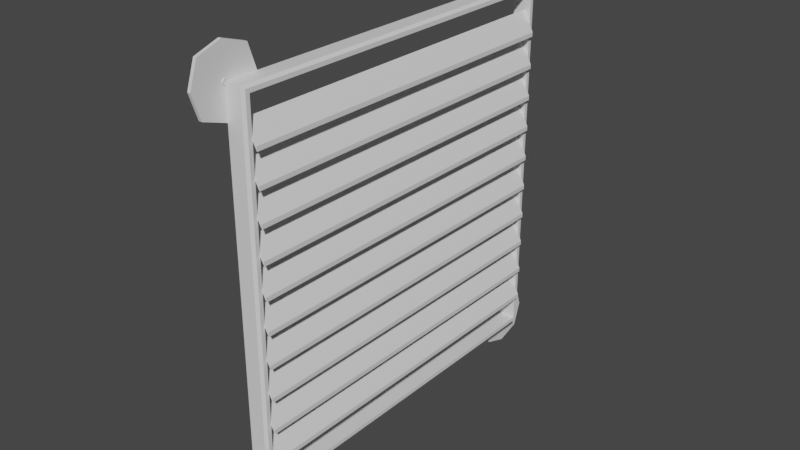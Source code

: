 # Source: Vent.blend  (saved by Blender 3.3.6; exported with 4.5.12 LTS)
import bpy
from mathutils import Matrix  # noqa: F401  (used for matrix-valued properties, if any)

bpy.ops.wm.read_factory_settings(use_empty=True)
scene = bpy.context.scene
scene.name = 'Scene'

# ---- collections
col_collection = bpy.data.collections.new('Collection'); scene.collection.children.link(col_collection)
col_blades = bpy.data.collections.new('Blades'); col_collection.children.link(col_blades)
col_bolts = bpy.data.collections.new('Bolts'); col_collection.children.link(col_bolts)

# ---- materials (node trees are filled in below, after node groups)
mat_material = bpy.data.materials.new('Material')
mat_material.alpha_threshold = 0.0
mat_material.use_transparent_shadow = False
mat_material.roughness = 0.5
mat_material.line_color = (0.0, 0.0, 0.0, 1.0)

# ---- material node trees
mat_material.use_nodes = True; mat_material.node_tree.nodes.clear()
_N = mat_material.node_tree.nodes; _L = mat_material.node_tree.links
n0 = _N.new('ShaderNodeOutputMaterial'); n0.name = 'Material Output'; n0.location = (300, 300)
n1 = _N.new('ShaderNodeBsdfPrincipled'); n1.name = 'Principled BSDF'; n1.location = (10, 300)
n1.distribution = 'GGX'
n1.subsurface_method = 'RANDOM_WALK_SKIN'
n1.inputs[3].default_value = 1.45
n1.inputs[27].default_value = (0.0, 0.0, 0.0, 1.0)
n1.inputs[28].default_value = 1.0
_L.new(n1.outputs[0], n0.inputs[0])
n0.is_active_output = True

# ---- world
world_world = bpy.data.worlds.new('World'); scene.world = world_world
world_world.use_nodes = True; world_world.node_tree.nodes.clear()
_N = world_world.node_tree.nodes; _L = world_world.node_tree.links
n0 = _N.new('ShaderNodeOutputWorld'); n0.name = 'World Output'; n0.location = (300, 300)
n1 = _N.new('ShaderNodeBackground'); n1.name = 'Background'; n1.location = (10, 300)
n1.inputs[0].default_value = (0.05088, 0.05088, 0.05088, 1.0)
_L.new(n1.outputs[0], n0.inputs[0])
n0.is_active_output = True
world_world.color = (0.05088, 0.05088, 0.05088)
world_world.use_sun_shadow = False
world_world.sun_shadow_jitter_overblur = 0.0

# ---- meshes
me_cube = bpy.data.meshes.new('Cube')
me_cube.from_pydata([(-0.1145, 2.325, 2.325), (-0.1145, 2.325, -2.325), (-0.1145, -2.325, 2.325), (-0.1145, -2.325, -2.325), (-0.1145, 2.244, 2.244), (-0.1145, 2.244, -2.244), (-0.1145, -2.244, 2.244), (-0.1145, -2.244, -2.244), (0.1145, 2.244, 2.244), (0.1145, 2.244, -2.244), (0.1145, -2.244, 2.244), (0.1145, -2.244, -2.244), (0.08384, 2.325, 2.325), (0.1145, 2.294, 2.294), (0.1145, 2.294, -2.294), (0.08384, 2.325, -2.325), (0.1145, -2.294, 2.294), (0.08384, -2.325, 2.325), (0.08384, -2.325, -2.325), (0.1145, -2.294, -2.294), (-0.1145, -1.925, 2.325), (-0.1145, -2.325, 1.925), (-0.1145, -2.625, 2.625), (-0.1145, -2.325, 2.725), (-0.1145, -2.725, 2.325), (-0.1145, -2.625, 2.025), (-0.1145, -2.025, 2.625), (-0.1145, 1.925, 2.325), (-0.1145, 2.325, 1.925), (-0.1145, 2.625, 2.625), (-0.1145, 2.325, 2.725), (-0.1145, 2.725, 2.325), (-0.1145, 2.625, 2.025), (-0.1145, 2.025, 2.625), (-0.1145, -1.925, -2.325), (-0.1145, -2.325, -1.925), (-0.1145, -2.625, -2.625), (-0.1145, -2.325, -2.725), (-0.1145, -2.725, -2.325), (-0.1145, -2.625, -2.025), (-0.1145, -2.025, -2.625), (-0.1145, 1.925, -2.325), (-0.1145, 2.325, -1.925), (-0.1145, 2.625, -2.625), (-0.1145, 2.325, -2.725), (-0.1145, 2.725, -2.325), (-0.1145, 2.625, -2.025), (-0.1145, 2.025, -2.625), (-0.1545, -2.625, 2.625), (-0.1545, -2.325, 2.725), (-0.1545, -2.725, 2.325), (-0.1545, -2.625, 2.025), (-0.1545, -2.325, 1.925), (-0.1545, -2.025, 2.625), (-0.1545, -1.925, 2.325), (-0.1545, -2.325, 2.325), (-0.1545, 2.625, 2.625), (-0.1545, 2.325, 2.725), (-0.1545, 2.725, 2.325), (-0.1545, 2.625, 2.025), (-0.1545, 2.325, 1.925), (-0.1545, 2.025, 2.625), (-0.1545, 1.925, 2.325), (-0.1545, 2.325, -2.325), (-0.1545, 2.025, -2.625), (-0.1545, 2.325, -2.725), (-0.1545, -2.625, -2.625), (-0.1545, -2.325, -2.725), (-0.1545, -2.725, -2.325), (-0.1545, 2.625, -2.025), (-0.1545, -2.625, -2.025), (-0.1545, -2.325, -1.925), (-0.1545, -2.025, -2.625), (-0.1545, -1.925, -2.325), (-0.1545, 2.725, -2.325), (-0.1545, 2.625, -2.625), (-0.1545, 2.325, -1.925), (-0.1545, 1.925, -2.325), (-0.1545, 2.325, 2.325), (-0.1545, -2.325, -2.325)], [], [(1, 15, 18, 3, 34, 41), (1, 41, 34, 3, 7, 5), (19, 14, 9, 11), (6, 4, 8, 10), (13, 16, 10, 8), (2, 20, 27, 0, 4, 6), (0, 28, 42, 1, 5, 4), (3, 35, 21, 2, 6, 7), (7, 6, 10, 11), (4, 5, 9, 8), (5, 7, 11, 9), (12, 0, 27, 20, 2, 17), (18, 17, 2, 21, 35, 3), (16, 19, 11, 10), (1, 42, 28, 0, 12, 15), (13, 14, 15, 12), (17, 18, 19, 16), (12, 17, 16, 13), (18, 15, 14, 19), (14, 13, 8, 9), (47, 44, 65, 64), (28, 32, 59, 60), (35, 39, 70, 71), (46, 42, 76, 69), (31, 29, 56, 58), (38, 36, 66, 68), (43, 45, 74, 75), (29, 30, 57, 56), (36, 37, 67, 66), (44, 43, 75, 65), (3, 35, 71, 79), (20, 26, 53, 54), (34, 3, 79, 73), (2, 20, 54, 55), (1, 41, 77, 63), (24, 25, 51, 50), (27, 0, 78, 62), (21, 2, 55, 52), (42, 1, 63, 76), (26, 23, 49, 53), (0, 28, 60, 78), (25, 21, 52, 51), (22, 24, 50, 48), (33, 27, 62, 61), (52, 55, 51), (55, 49, 48), (50, 55, 48), (51, 55, 50), (49, 55, 53), (53, 55, 54), (60, 59, 78), (78, 56, 57), (58, 56, 78), (59, 58, 78), (57, 61, 78), (61, 62, 78), (71, 70, 79), (79, 66, 67), (68, 66, 79), (70, 68, 79), (67, 72, 79), (72, 73, 79), (76, 63, 69), (63, 65, 75), (74, 63, 75), (69, 63, 74), (65, 63, 64), (64, 63, 77), (37, 40, 72, 67), (30, 33, 61, 57), (45, 46, 69, 74), (39, 38, 68, 70), (32, 31, 58, 59), (41, 47, 64, 77), (23, 22, 48, 49), (40, 34, 73, 72), (28, 0, 32), (32, 0, 31), (29, 31, 0), (30, 29, 0), (30, 0, 33), (0, 27, 33), (2, 21, 25), (25, 24, 2), (22, 2, 24), (23, 2, 22), (23, 26, 2), (20, 2, 26), (35, 3, 39), (39, 3, 38), (36, 38, 3), (37, 36, 3), (37, 3, 40), (3, 34, 40), (41, 1, 47), (47, 1, 44), (44, 1, 43), (43, 1, 45), (46, 45, 1), (42, 46, 1)])
_uv = me_cube.uv_layers.new(name='UVMap')
_uv.uv.foreach_set('vector', [0.125, 0.5, 0.3415, 0.5, 0.3415, 0.75, 0.125, 0.75, 0.125, 0.6667, 0.125, 0.5833, 0.125, 0.5, 0.125, 0.5833, 0.125, 0.6667, 0.125, 0.75, 0.125, 0.75, 0.125, 0.5, 0.375, 0.8447, 0.2803, 0.5, 0.125, 0.5, 0.375, 1.0, 0.875, 0.75, 0.875, 0.5, 0.875, 0.5, 0.875, 0.75, 0.7197, 0.5, 0.7197, 0.75, 0.875, 0.75, 0.875, 0.5, 0.875, 0.75, 0.875, 0.6667, 0.875, 0.5833, 0.875, 0.5, 0.875, 0.5, 0.875, 0.75, 0.625, 0.25, 0.5417, 0.25, 0.4583, 0.25, 0.375, 0.25, 0.375, 0.25, 0.625, 0.25, 0.375, 1.0, 0.4583, 1.0, 0.5417, 1.0, 0.625, 1.0, 0.625, 1.0, 0.375, 1.0, 0.375, 1.0, 0.625, 1.0, 0.625, 1.0, 0.375, 1.0, 0.625, 0.25, 0.375, 0.25, 0.375, 0.25, 0.625, 0.25, 0.125, 0.5, 0.125, 0.75, 0.125, 0.75, 0.125, 0.5, 0.6585, 0.5, 0.875, 0.5, 0.875, 0.5833, 0.875, 0.6667, 0.875, 0.75, 0.6585, 0.75, 0.375, 0.7835, 0.625, 0.7835, 0.625, 1.0, 0.5417, 1.0, 0.4583, 1.0, 0.375, 1.0, 0.7197, 0.75, 0.375, 0.8447, 0.375, 1.0, 0.875, 0.75, 0.375, 0.25, 0.4583, 0.25, 0.5417, 0.25, 0.625, 0.25, 0.625, 0.4665, 0.375, 0.4665, 0.625, 0.4053, 0.2803, 0.5, 0.375, 0.4665, 0.625, 0.4665, 0.625, 0.7835, 0.375, 0.7835, 0.375, 0.8447, 0.7197, 0.75, 0.6585, 0.5, 0.6585, 0.75, 0.7197, 0.75, 0.7197, 0.5, 0.3415, 0.75, 0.3415, 0.5, 0.2803, 0.5, 0.375, 0.8447, 0.2803, 0.5, 0.625, 0.4053, 0.625, 0.25, 0.125, 0.5, 0.0, 0.0, 0.0, 0.0, 0.0, 0.0, 0.0, 0.0, 0.0, 0.0, 0.0, 0.0, 0.0, 0.0, 0.0, 0.0, 0.0, 0.0, 0.0, 0.0, 0.0, 0.0, 0.0, 0.0, 0.0, 0.0, 0.0, 0.0, 0.0, 0.0, 0.0, 0.0, 0.0, 0.0, 0.0, 0.0, 0.0, 0.0, 0.0, 0.0, 0.0, 0.0, 0.0, 0.0, 0.0, 0.0, 0.0, 0.0, 0.0, 0.0, 0.0, 0.0, 0.0, 0.0, 0.0, 0.0, 0.0, 0.0, 0.0, 0.0, 0.0, 0.0, 0.0, 0.0, 0.0, 0.0, 0.0, 0.0, 0.0, 0.0, 0.0, 0.0, 0.0, 0.0, 0.0, 0.0, 0.0, 0.0, 0.0, 0.0, 0.375, 1.0, 0.4583, 1.0, 0.4583, 1.0, 0.375, 1.0, 0.0, 0.0, 0.0, 0.0, 0.0, 0.0, 0.0, 0.0, 0.125, 0.6667, 0.125, 0.75, 0.125, 0.75, 0.125, 0.6667, 0.875, 0.75, 0.875, 0.6667, 0.875, 0.6667, 0.875, 0.75, 0.125, 0.5, 0.125, 0.5833, 0.125, 0.5833, 0.125, 0.5, 0.0, 0.0, 0.0, 0.0, 0.0, 0.0, 0.0, 0.0, 0.875, 0.5833, 0.875, 0.5, 0.875, 0.5, 0.875, 0.5833, 0.5417, 1.0, 0.625, 1.0, 0.625, 1.0, 0.5417, 1.0, 0.4583, 0.25, 0.375, 0.25, 0.375, 0.25, 0.4583, 0.25, 0.0, 0.0, 0.0, 0.0, 0.0, 0.0, 0.0, 0.0, 0.625, 0.25, 0.5417, 0.25, 0.5417, 0.25, 0.625, 0.25, 0.0, 0.0, 0.0, 0.0, 0.0, 0.0, 0.0, 0.0, 0.0, 0.0, 0.0, 0.0, 0.0, 0.0, 0.0, 0.0, 0.0, 0.0, 0.0, 0.0, 0.0, 0.0, 0.0, 0.0, 0.0, 0.0, 0.0, 0.0, 0.0, 0.0, 0.0, 0.0, 0.0, 0.0, 0.0, 0.0, 0.0, 0.0, 0.0, 0.0, 0.0, 0.0, 0.0, 0.0, 0.0, 0.0, 0.0, 0.0, 0.0, 0.0, 0.0, 0.0, 0.0, 0.0, 0.0, 0.0, 0.0, 0.0, 0.0, 0.0, 0.0, 0.0, 0.0, 0.0, 0.0, 0.0, 0.0, 0.0, 0.0, 0.0, 0.0, 0.0, 0.0, 0.0, 0.0, 0.0, 0.0, 0.0, 0.0, 0.0, 0.0, 0.0, 0.0, 0.0, 0.0, 0.0, 0.0, 0.0, 0.0, 0.0, 0.0, 0.0, 0.0, 0.0, 0.0, 0.0, 0.0, 0.0, 0.0, 0.0, 0.0, 0.0, 0.0, 0.0, 0.0, 0.0, 0.0, 0.0, 0.0, 0.0, 0.0, 0.0, 0.0, 0.0, 0.0, 0.0, 0.0, 0.0, 0.0, 0.0, 0.0, 0.0, 0.0, 0.0, 0.0, 0.0, 0.0, 0.0, 0.0, 0.0, 0.0, 0.0, 0.0, 0.0, 0.0, 0.0, 0.0, 0.0, 0.0, 0.0, 0.0, 0.0, 0.0, 0.0, 0.0, 0.0, 0.0, 0.0, 0.0, 0.0, 0.0, 0.0, 0.0, 0.0, 0.0, 0.0, 0.0, 0.0, 0.0, 0.0, 0.0, 0.0, 0.0, 0.0, 0.0, 0.0, 0.0, 0.0, 0.0, 0.0, 0.0, 0.0, 0.0, 0.0, 0.0, 0.0, 0.0, 0.0, 0.0, 0.0, 0.0, 0.0, 0.0, 0.0, 0.0, 0.0, 0.0, 0.0, 0.0, 0.0, 0.0, 0.0, 0.0, 0.0, 0.0, 0.0, 0.0, 0.0, 0.0, 0.0, 0.0, 0.0, 0.0, 0.0, 0.0, 0.0, 0.0, 0.0, 0.0, 0.0, 0.0, 0.0, 0.0, 0.0, 0.0, 0.0, 0.0, 0.0, 0.0, 0.0, 0.0, 0.0, 0.0, 0.0, 0.0, 0.0, 0.0, 0.0, 0.0, 0.0, 0.0, 0.0, 0.5417, 0.25, 0.625, 0.25, 0.0, 0.0, 0.0, 0.0, 0.625, 0.25, 0.0, 0.0, 0.0, 0.0, 0.0, 0.0, 0.625, 0.25, 0.0, 0.0, 0.0, 0.0, 0.625, 0.25, 0.0, 0.0, 0.625, 0.25, 0.0, 0.0, 0.0, 0.0, 0.0, 0.0, 0.0, 0.0, 0.625, 1.0, 0.5417, 1.0, 0.0, 0.0, 0.0, 0.0, 0.0, 0.0, 0.625, 1.0, 0.0, 0.0, 0.625, 1.0, 0.0, 0.0, 0.0, 0.0, 0.625, 1.0, 0.0, 0.0, 0.0, 0.0, 0.0, 0.0, 0.625, 1.0, 0.0, 0.0, 0.0, 0.0, 0.0, 0.0, 0.4583, 1.0, 0.375, 1.0, 0.0, 0.0, 0.0, 0.0, 0.375, 1.0, 0.0, 0.0, 0.0, 0.0, 0.0, 0.0, 0.375, 1.0, 0.0, 0.0, 0.0, 0.0, 0.375, 1.0, 0.0, 0.0, 0.375, 1.0, 0.0, 0.0, 0.0, 0.0, 0.0, 0.0, 0.0, 0.0, 0.125, 0.5833, 0.125, 0.5, 0.0, 0.0, 0.0, 0.0, 0.125, 0.5, 0.0, 0.0, 0.0, 0.0, 0.125, 0.5, 0.0, 0.0, 0.0, 0.0, 0.125, 0.5, 0.0, 0.0, 0.0, 0.0, 0.0, 0.0, 0.125, 0.5, 0.0, 0.0, 0.0, 0.0, 0.0, 0.0])
me_cube.materials.append(mat_material)
me_cube.use_mirror_vertex_groups = False
me_cube.update()
me_cube_001 = bpy.data.meshes.new('Cube.001')
me_cube_001.from_pydata([], [], [])
_uv = me_cube_001.uv_layers.new(name='UVMap')
_uv.uv.foreach_set('vector', [])
me_cube_001.materials.append(mat_material)
me_cube_001.use_mirror_vertex_groups = False
me_cube_001.update()
me_cube_002 = bpy.data.meshes.new('Cube.002')
me_cube_002.from_pydata([(0.02775, -2.244, 1.991), (0.1646, -2.244, 1.743), (0.02775, -2.244, 1.936), (0.1646, -2.244, 1.688), (0.02775, 2.244, 1.991), (0.1646, 2.244, 1.743), (0.02775, 2.244, 1.936), (0.1646, 2.244, 1.688)], [], [(3, 1, 0, 2), (7, 6, 4, 5), (3, 2, 6, 7), (2, 0, 4, 6), (1, 3, 7, 5), (0, 1, 5, 4)])
_uv = me_cube_002.uv_layers.new(name='UVMap')
_uv.uv.foreach_set('vector', [0.0, 0.0, 0.0, 0.0, 0.0, 0.0, 0.0, 0.0, 0.0, 0.0, 0.0, 0.0, 0.0, 0.0, 0.0, 0.0, 0.0, 0.0, 0.0, 0.0, 0.0, 0.0, 0.0, 0.0, 0.0, 0.0, 0.0, 0.0, 0.0, 0.0, 0.0, 0.0, 0.0, 0.0, 0.0, 0.0, 0.0, 0.0, 0.0, 0.0, 0.0, 0.0, 0.0, 0.0, 0.0, 0.0, 0.0, 0.0])
me_cube_002.materials.append(mat_material)
me_cube_002.use_mirror_vertex_groups = False
me_cube_002.update()
me_cube_003 = bpy.data.meshes.new('Cube.003')
me_cube_003.from_pydata([(0.02775, -2.244, 1.591), (0.1646, -2.244, 1.343), (0.02775, -2.244, 1.536), (0.1646, -2.244, 1.288), (0.02775, 2.244, 1.591), (0.1646, 2.244, 1.343), (0.02775, 2.244, 1.536), (0.1646, 2.244, 1.288)], [], [(3, 1, 0, 2), (7, 6, 4, 5), (3, 2, 6, 7), (2, 0, 4, 6), (1, 3, 7, 5), (0, 1, 5, 4)])
_uv = me_cube_003.uv_layers.new(name='UVMap')
_uv.uv.foreach_set('vector', [0.0, 0.0, 0.0, 0.0, 0.0, 0.0, 0.0, 0.0, 0.0, 0.0, 0.0, 0.0, 0.0, 0.0, 0.0, 0.0, 0.0, 0.0, 0.0, 0.0, 0.0, 0.0, 0.0, 0.0, 0.0, 0.0, 0.0, 0.0, 0.0, 0.0, 0.0, 0.0, 0.0, 0.0, 0.0, 0.0, 0.0, 0.0, 0.0, 0.0, 0.0, 0.0, 0.0, 0.0, 0.0, 0.0, 0.0, 0.0])
me_cube_003.materials.append(mat_material)
me_cube_003.use_mirror_vertex_groups = False
me_cube_003.update()
me_cube_004 = bpy.data.meshes.new('Cube.004')
me_cube_004.from_pydata([(0.02775, -2.244, 1.191), (0.1646, -2.244, 0.9435), (0.02775, -2.244, 1.136), (0.1646, -2.244, 0.8879), (0.02775, 2.244, 1.191), (0.1646, 2.244, 0.9435), (0.02775, 2.244, 1.136), (0.1646, 2.244, 0.8879)], [], [(3, 1, 0, 2), (7, 6, 4, 5), (3, 2, 6, 7), (2, 0, 4, 6), (1, 3, 7, 5), (0, 1, 5, 4)])
_uv = me_cube_004.uv_layers.new(name='UVMap')
_uv.uv.foreach_set('vector', [0.0, 0.0, 0.0, 0.0, 0.0, 0.0, 0.0, 0.0, 0.0, 0.0, 0.0, 0.0, 0.0, 0.0, 0.0, 0.0, 0.0, 0.0, 0.0, 0.0, 0.0, 0.0, 0.0, 0.0, 0.0, 0.0, 0.0, 0.0, 0.0, 0.0, 0.0, 0.0, 0.0, 0.0, 0.0, 0.0, 0.0, 0.0, 0.0, 0.0, 0.0, 0.0, 0.0, 0.0, 0.0, 0.0, 0.0, 0.0])
me_cube_004.materials.append(mat_material)
me_cube_004.use_mirror_vertex_groups = False
me_cube_004.update()
me_cube_005 = bpy.data.meshes.new('Cube.005')
me_cube_005.from_pydata([(0.02775, -2.244, 0.7914), (0.1646, -2.244, 0.5435), (0.02775, -2.244, 0.7358), (0.1646, -2.244, 0.4879), (0.02775, 2.244, 0.7914), (0.1646, 2.244, 0.5435), (0.02775, 2.244, 0.7358), (0.1646, 2.244, 0.4879)], [], [(3, 1, 0, 2), (7, 6, 4, 5), (3, 2, 6, 7), (2, 0, 4, 6), (1, 3, 7, 5), (0, 1, 5, 4)])
_uv = me_cube_005.uv_layers.new(name='UVMap')
_uv.uv.foreach_set('vector', [0.0, 0.0, 0.0, 0.0, 0.0, 0.0, 0.0, 0.0, 0.0, 0.0, 0.0, 0.0, 0.0, 0.0, 0.0, 0.0, 0.0, 0.0, 0.0, 0.0, 0.0, 0.0, 0.0, 0.0, 0.0, 0.0, 0.0, 0.0, 0.0, 0.0, 0.0, 0.0, 0.0, 0.0, 0.0, 0.0, 0.0, 0.0, 0.0, 0.0, 0.0, 0.0, 0.0, 0.0, 0.0, 0.0, 0.0, 0.0])
me_cube_005.materials.append(mat_material)
me_cube_005.use_mirror_vertex_groups = False
me_cube_005.update()
me_cube_006 = bpy.data.meshes.new('Cube.006')
me_cube_006.from_pydata([(0.02775, -2.244, 0.3914), (0.1646, -2.244, 0.1435), (0.02775, -2.244, 0.3358), (0.1646, -2.244, 0.08792), (0.02775, 2.244, 0.3914), (0.1646, 2.244, 0.1435), (0.02775, 2.244, 0.3358), (0.1646, 2.244, 0.08792)], [], [(3, 1, 0, 2), (7, 6, 4, 5), (3, 2, 6, 7), (2, 0, 4, 6), (1, 3, 7, 5), (0, 1, 5, 4)])
_uv = me_cube_006.uv_layers.new(name='UVMap')
_uv.uv.foreach_set('vector', [0.0, 0.0, 0.0, 0.0, 0.0, 0.0, 0.0, 0.0, 0.0, 0.0, 0.0, 0.0, 0.0, 0.0, 0.0, 0.0, 0.0, 0.0, 0.0, 0.0, 0.0, 0.0, 0.0, 0.0, 0.0, 0.0, 0.0, 0.0, 0.0, 0.0, 0.0, 0.0, 0.0, 0.0, 0.0, 0.0, 0.0, 0.0, 0.0, 0.0, 0.0, 0.0, 0.0, 0.0, 0.0, 0.0, 0.0, 0.0])
me_cube_006.materials.append(mat_material)
me_cube_006.use_mirror_vertex_groups = False
me_cube_006.update()
me_cube_007 = bpy.data.meshes.new('Cube.007')
me_cube_007.from_pydata([(0.02775, -2.244, -0.008648), (0.1646, -2.244, -0.2565), (0.02775, -2.244, -0.06418), (0.1646, -2.244, -0.3121), (0.02775, 2.244, -0.008648), (0.1646, 2.244, -0.2565), (0.02775, 2.244, -0.06418), (0.1646, 2.244, -0.3121)], [], [(3, 1, 0, 2), (7, 6, 4, 5), (3, 2, 6, 7), (2, 0, 4, 6), (1, 3, 7, 5), (0, 1, 5, 4)])
_uv = me_cube_007.uv_layers.new(name='UVMap')
_uv.uv.foreach_set('vector', [0.0, 0.0, 0.0, 0.0, 0.0, 0.0, 0.0, 0.0, 0.0, 0.0, 0.0, 0.0, 0.0, 0.0, 0.0, 0.0, 0.0, 0.0, 0.0, 0.0, 0.0, 0.0, 0.0, 0.0, 0.0, 0.0, 0.0, 0.0, 0.0, 0.0, 0.0, 0.0, 0.0, 0.0, 0.0, 0.0, 0.0, 0.0, 0.0, 0.0, 0.0, 0.0, 0.0, 0.0, 0.0, 0.0, 0.0, 0.0])
me_cube_007.materials.append(mat_material)
me_cube_007.use_mirror_vertex_groups = False
me_cube_007.update()
me_cube_008 = bpy.data.meshes.new('Cube.008')
me_cube_008.from_pydata([(0.02775, -2.244, -0.4086), (0.1646, -2.244, -0.6565), (0.02775, -2.244, -0.4642), (0.1646, -2.244, -0.7121), (0.02775, 2.244, -0.4086), (0.1646, 2.244, -0.6565), (0.02775, 2.244, -0.4642), (0.1646, 2.244, -0.7121)], [], [(3, 1, 0, 2), (7, 6, 4, 5), (3, 2, 6, 7), (2, 0, 4, 6), (1, 3, 7, 5), (0, 1, 5, 4)])
_uv = me_cube_008.uv_layers.new(name='UVMap')
_uv.uv.foreach_set('vector', [0.0, 0.0, 0.0, 0.0, 0.0, 0.0, 0.0, 0.0, 0.0, 0.0, 0.0, 0.0, 0.0, 0.0, 0.0, 0.0, 0.0, 0.0, 0.0, 0.0, 0.0, 0.0, 0.0, 0.0, 0.0, 0.0, 0.0, 0.0, 0.0, 0.0, 0.0, 0.0, 0.0, 0.0, 0.0, 0.0, 0.0, 0.0, 0.0, 0.0, 0.0, 0.0, 0.0, 0.0, 0.0, 0.0, 0.0, 0.0])
me_cube_008.materials.append(mat_material)
me_cube_008.use_mirror_vertex_groups = False
me_cube_008.update()
me_cube_009 = bpy.data.meshes.new('Cube.009')
me_cube_009.from_pydata([(0.02775, -2.244, -0.8086), (0.1646, -2.244, -1.057), (0.02775, -2.244, -0.8642), (0.1646, -2.244, -1.112), (0.02775, 2.244, -0.8086), (0.1646, 2.244, -1.057), (0.02775, 2.244, -0.8642), (0.1646, 2.244, -1.112)], [], [(3, 1, 0, 2), (7, 6, 4, 5), (3, 2, 6, 7), (2, 0, 4, 6), (1, 3, 7, 5), (0, 1, 5, 4)])
_uv = me_cube_009.uv_layers.new(name='UVMap')
_uv.uv.foreach_set('vector', [0.0, 0.0, 0.0, 0.0, 0.0, 0.0, 0.0, 0.0, 0.0, 0.0, 0.0, 0.0, 0.0, 0.0, 0.0, 0.0, 0.0, 0.0, 0.0, 0.0, 0.0, 0.0, 0.0, 0.0, 0.0, 0.0, 0.0, 0.0, 0.0, 0.0, 0.0, 0.0, 0.0, 0.0, 0.0, 0.0, 0.0, 0.0, 0.0, 0.0, 0.0, 0.0, 0.0, 0.0, 0.0, 0.0, 0.0, 0.0])
me_cube_009.materials.append(mat_material)
me_cube_009.use_mirror_vertex_groups = False
me_cube_009.update()
me_cube_010 = bpy.data.meshes.new('Cube.010')
me_cube_010.from_pydata([(0.02775, -2.244, -1.209), (0.1646, -2.244, -1.457), (0.02775, -2.244, -1.264), (0.1646, -2.244, -1.512), (0.02775, 2.244, -1.209), (0.1646, 2.244, -1.457), (0.02775, 2.244, -1.264), (0.1646, 2.244, -1.512)], [], [(3, 1, 0, 2), (7, 6, 4, 5), (3, 2, 6, 7), (2, 0, 4, 6), (1, 3, 7, 5), (0, 1, 5, 4)])
_uv = me_cube_010.uv_layers.new(name='UVMap')
_uv.uv.foreach_set('vector', [0.0, 0.0, 0.0, 0.0, 0.0, 0.0, 0.0, 0.0, 0.0, 0.0, 0.0, 0.0, 0.0, 0.0, 0.0, 0.0, 0.0, 0.0, 0.0, 0.0, 0.0, 0.0, 0.0, 0.0, 0.0, 0.0, 0.0, 0.0, 0.0, 0.0, 0.0, 0.0, 0.0, 0.0, 0.0, 0.0, 0.0, 0.0, 0.0, 0.0, 0.0, 0.0, 0.0, 0.0, 0.0, 0.0, 0.0, 0.0])
me_cube_010.materials.append(mat_material)
me_cube_010.use_mirror_vertex_groups = False
me_cube_010.update()
me_cube_011 = bpy.data.meshes.new('Cube.011')
me_cube_011.from_pydata([(0.02775, -2.244, -1.609), (0.1646, -2.244, -1.857), (0.02775, -2.244, -1.664), (0.1646, -2.244, -1.912), (0.02775, 2.244, -1.609), (0.1646, 2.244, -1.857), (0.02775, 2.244, -1.664), (0.1646, 2.244, -1.912)], [], [(3, 1, 0, 2), (7, 6, 4, 5), (3, 2, 6, 7), (2, 0, 4, 6), (1, 3, 7, 5), (0, 1, 5, 4)])
_uv = me_cube_011.uv_layers.new(name='UVMap')
_uv.uv.foreach_set('vector', [0.0, 0.0, 0.0, 0.0, 0.0, 0.0, 0.0, 0.0, 0.0, 0.0, 0.0, 0.0, 0.0, 0.0, 0.0, 0.0, 0.0, 0.0, 0.0, 0.0, 0.0, 0.0, 0.0, 0.0, 0.0, 0.0, 0.0, 0.0, 0.0, 0.0, 0.0, 0.0, 0.0, 0.0, 0.0, 0.0, 0.0, 0.0, 0.0, 0.0, 0.0, 0.0, 0.0, 0.0, 0.0, 0.0, 0.0, 0.0])
me_cube_011.materials.append(mat_material)
me_cube_011.use_mirror_vertex_groups = False
me_cube_011.update()
me_cube_015 = bpy.data.meshes.new('Cube.015')
me_cube_015.from_pydata([], [], [])
_uv = me_cube_015.uv_layers.new(name='UVMap')
_uv.uv.foreach_set('vector', [])
me_cube_015.materials.append(mat_material)
me_cube_015.use_mirror_vertex_groups = False
me_cube_015.update()
me_cube_016 = bpy.data.meshes.new('Cube.016')
me_cube_016.from_pydata([(-0.1135, -2.325, 2.365), (-0.1135, -2.3, 2.35), (-0.1135, -2.35, 2.35), (-0.1035, -2.35, 2.3), (-0.1135, -2.365, 2.325), (-0.1035, -2.3, 2.35), (-0.1135, -2.35, 2.3), (-0.1035, -2.365, 2.325), (-0.1135, -2.325, 2.285), (-0.1035, -2.325, 2.365), (-0.1135, -2.3, 2.3), (-0.1035, -2.35, 2.35), (-0.1135, -2.285, 2.325), (-0.1035, -2.325, 2.325), (-0.1035, -2.325, 2.285), (-0.1035, -2.3, 2.3), (-0.1035, -2.285, 2.325), (-0.1135, -2.325, 2.335), (-0.1135, -2.319, 2.331), (-0.1135, -2.331, 2.331), (-0.1135, -2.335, 2.325), (-0.1135, -2.331, 2.319), (-0.1135, -2.325, 2.315), (-0.1135, -2.319, 2.319), (-0.1135, -2.315, 2.325), (-0.1856, -2.331, 2.331), (-0.1856, -2.325, 2.325), (-0.1856, -2.331, 2.319), (-0.1856, -2.319, 2.319), (-0.1856, -2.325, 2.335), (-0.1856, -2.319, 2.331), (-0.1856, -2.335, 2.325), (-0.1856, -2.325, 2.315), (-0.1856, -2.315, 2.325)], [], [(20, 21, 27, 31), (17, 19, 25, 29), (23, 24, 33, 28), (21, 22, 32, 27), (19, 20, 31, 25), (18, 17, 29, 30), (24, 18, 30, 33), (22, 23, 28, 32), (9, 5, 13), (9, 13, 11), (7, 11, 13), (7, 13, 3), (14, 3, 13), (14, 13, 15), (16, 15, 13), (16, 13, 5), (12, 10, 15, 16), (10, 8, 14, 15), (1, 12, 16, 5), (8, 6, 3, 14), (2, 0, 9, 11), (0, 1, 5, 9), (4, 2, 11, 7), (6, 4, 7, 3), (12, 1, 18, 24), (12, 24, 23, 10), (8, 10, 23, 22), (8, 22, 21, 6), (4, 6, 21, 20), (4, 20, 19, 2), (0, 2, 19, 17), (0, 17, 18, 1), (29, 26, 30), (29, 25, 26), (31, 26, 25), (31, 27, 26), (32, 26, 27), (32, 28, 26), (33, 26, 28), (33, 30, 26)])
_uv = me_cube_016.uv_layers.new(name='UVMap')
_uv.uv.foreach_set('vector', [0.0, 0.0, 0.0, 0.0, 0.0, 0.0, 0.0, 0.0, 0.0, 0.0, 0.0, 0.0, 0.0, 0.0, 0.0, 0.0, 0.0, 0.0, 0.0, 0.0, 0.0, 0.0, 0.0, 0.0, 0.0, 0.0, 0.0, 0.0, 0.0, 0.0, 0.0, 0.0, 0.0, 0.0, 0.0, 0.0, 0.0, 0.0, 0.0, 0.0, 0.0, 0.0, 0.0, 0.0, 0.0, 0.0, 0.0, 0.0, 0.0, 0.0, 0.0, 0.0, 0.0, 0.0, 0.0, 0.0, 0.0, 0.0, 0.0, 0.0, 0.0, 0.0, 0.0, 0.0, 0.0, 0.0, 0.0, 0.0, 0.0, 0.0, 0.0, 0.0, 0.0, 0.0, 0.0, 0.0, 0.0, 0.0, 0.0, 0.0, 0.0, 0.0, 0.0, 0.0, 0.0, 0.0, 0.0, 0.0, 0.0, 0.0, 0.0, 0.0, 0.0, 0.0, 0.0, 0.0, 0.0, 0.0, 0.0, 0.0, 0.0, 0.0, 0.0, 0.0, 0.0, 0.0, 0.0, 0.0, 0.0, 0.0, 0.0, 0.0, 0.0, 0.0, 0.0, 0.0, 0.0, 0.0, 0.0, 0.0, 0.0, 0.0, 0.0, 0.0, 0.0, 0.0, 0.0, 0.0, 0.0, 0.0, 0.0, 0.0, 0.0, 0.0, 0.0, 0.0, 0.0, 0.0, 0.0, 0.0, 0.0, 0.0, 0.0, 0.0, 0.0, 0.0, 0.0, 0.0, 0.0, 0.0, 0.0, 0.0, 0.0, 0.0, 0.0, 0.0, 0.0, 0.0, 0.0, 0.0, 0.0, 0.0, 0.0, 0.0, 0.0, 0.0, 0.0, 0.0, 0.0, 0.0, 0.0, 0.0, 0.0, 0.0, 0.0, 0.0, 0.0, 0.0, 0.0, 0.0, 0.0, 0.0, 0.0, 0.0, 0.0, 0.0, 0.0, 0.0, 0.0, 0.0, 0.0, 0.0, 0.0, 0.0, 0.0, 0.0, 0.0, 0.0, 0.0, 0.0, 0.0, 0.0, 0.0, 0.0, 0.0, 0.0, 0.0, 0.0, 0.0, 0.0, 0.0, 0.0, 0.0, 0.0, 0.0, 0.0, 0.0, 0.0, 0.0, 0.0, 0.0, 0.0, 0.0, 0.0, 0.0, 0.0, 0.0, 0.0, 0.0, 0.0, 0.0, 0.0, 0.0, 0.0, 0.0, 0.0, 0.0, 0.0, 0.0, 0.0, 0.0, 0.0, 0.0, 0.0, 0.0, 0.0, 0.0, 0.0, 0.0, 0.0, 0.0, 0.0, 0.0, 0.0, 0.0, 0.0, 0.0, 0.0, 0.0, 0.0, 0.0, 0.0, 0.0, 0.0, 0.0, 0.0, 0.0, 0.0, 0.0, 0.0, 0.0, 0.0, 0.0, 0.0, 0.0, 0.0, 0.0, 0.0, 0.0, 0.0, 0.0, 0.0, 0.0, 0.0, 0.0, 0.0, 0.0, 0.0])
me_cube_016.materials.append(mat_material)
me_cube_016.use_mirror_vertex_groups = False
me_cube_016.update()
me_cube_017 = bpy.data.meshes.new('Cube.017')
me_cube_017.from_pydata([(-0.1135, 2.325, 2.365), (-0.1135, 2.3, 2.35), (-0.1135, 2.35, 2.35), (-0.1035, 2.35, 2.3), (-0.1135, 2.365, 2.325), (-0.1035, 2.3, 2.35), (-0.1135, 2.35, 2.3), (-0.1035, 2.365, 2.325), (-0.1135, 2.325, 2.285), (-0.1035, 2.325, 2.365), (-0.1135, 2.3, 2.3), (-0.1035, 2.35, 2.35), (-0.1135, 2.285, 2.325), (-0.1035, 2.325, 2.325), (-0.1035, 2.325, 2.285), (-0.1035, 2.3, 2.3), (-0.1035, 2.285, 2.325), (-0.1135, 2.325, 2.335), (-0.1135, 2.319, 2.331), (-0.1135, 2.331, 2.331), (-0.1135, 2.335, 2.325), (-0.1135, 2.331, 2.319), (-0.1135, 2.325, 2.315), (-0.1135, 2.319, 2.319), (-0.1135, 2.315, 2.325), (-0.1856, 2.331, 2.331), (-0.1856, 2.325, 2.325), (-0.1856, 2.331, 2.319), (-0.1856, 2.319, 2.319), (-0.1856, 2.325, 2.335), (-0.1856, 2.319, 2.331), (-0.1856, 2.335, 2.325), (-0.1856, 2.325, 2.315), (-0.1856, 2.315, 2.325)], [], [(20, 31, 27, 21), (17, 29, 25, 19), (23, 28, 33, 24), (21, 27, 32, 22), (19, 25, 31, 20), (18, 30, 29, 17), (24, 33, 30, 18), (22, 32, 28, 23), (9, 13, 5), (9, 11, 13), (7, 13, 11), (7, 3, 13), (14, 13, 3), (14, 15, 13), (16, 13, 15), (16, 5, 13), (12, 16, 15, 10), (10, 15, 14, 8), (1, 5, 16, 12), (8, 14, 3, 6), (2, 11, 9, 0), (0, 9, 5, 1), (4, 7, 11, 2), (6, 3, 7, 4), (12, 24, 18, 1), (12, 10, 23, 24), (8, 22, 23, 10), (8, 6, 21, 22), (4, 20, 21, 6), (4, 2, 19, 20), (0, 17, 19, 2), (0, 1, 18, 17), (29, 30, 26), (29, 26, 25), (31, 25, 26), (31, 26, 27), (32, 27, 26), (32, 26, 28), (33, 28, 26), (33, 26, 30)])
_uv = me_cube_017.uv_layers.new(name='UVMap')
_uv.uv.foreach_set('vector', [0.0, 0.0, 0.0, 0.0, 0.0, 0.0, 0.0, 0.0, 0.0, 0.0, 0.0, 0.0, 0.0, 0.0, 0.0, 0.0, 0.0, 0.0, 0.0, 0.0, 0.0, 0.0, 0.0, 0.0, 0.0, 0.0, 0.0, 0.0, 0.0, 0.0, 0.0, 0.0, 0.0, 0.0, 0.0, 0.0, 0.0, 0.0, 0.0, 0.0, 0.0, 0.0, 0.0, 0.0, 0.0, 0.0, 0.0, 0.0, 0.0, 0.0, 0.0, 0.0, 0.0, 0.0, 0.0, 0.0, 0.0, 0.0, 0.0, 0.0, 0.0, 0.0, 0.0, 0.0, 0.0, 0.0, 0.0, 0.0, 0.0, 0.0, 0.0, 0.0, 0.0, 0.0, 0.0, 0.0, 0.0, 0.0, 0.0, 0.0, 0.0, 0.0, 0.0, 0.0, 0.0, 0.0, 0.0, 0.0, 0.0, 0.0, 0.0, 0.0, 0.0, 0.0, 0.0, 0.0, 0.0, 0.0, 0.0, 0.0, 0.0, 0.0, 0.0, 0.0, 0.0, 0.0, 0.0, 0.0, 0.0, 0.0, 0.0, 0.0, 0.0, 0.0, 0.0, 0.0, 0.0, 0.0, 0.0, 0.0, 0.0, 0.0, 0.0, 0.0, 0.0, 0.0, 0.0, 0.0, 0.0, 0.0, 0.0, 0.0, 0.0, 0.0, 0.0, 0.0, 0.0, 0.0, 0.0, 0.0, 0.0, 0.0, 0.0, 0.0, 0.0, 0.0, 0.0, 0.0, 0.0, 0.0, 0.0, 0.0, 0.0, 0.0, 0.0, 0.0, 0.0, 0.0, 0.0, 0.0, 0.0, 0.0, 0.0, 0.0, 0.0, 0.0, 0.0, 0.0, 0.0, 0.0, 0.0, 0.0, 0.0, 0.0, 0.0, 0.0, 0.0, 0.0, 0.0, 0.0, 0.0, 0.0, 0.0, 0.0, 0.0, 0.0, 0.0, 0.0, 0.0, 0.0, 0.0, 0.0, 0.0, 0.0, 0.0, 0.0, 0.0, 0.0, 0.0, 0.0, 0.0, 0.0, 0.0, 0.0, 0.0, 0.0, 0.0, 0.0, 0.0, 0.0, 0.0, 0.0, 0.0, 0.0, 0.0, 0.0, 0.0, 0.0, 0.0, 0.0, 0.0, 0.0, 0.0, 0.0, 0.0, 0.0, 0.0, 0.0, 0.0, 0.0, 0.0, 0.0, 0.0, 0.0, 0.0, 0.0, 0.0, 0.0, 0.0, 0.0, 0.0, 0.0, 0.0, 0.0, 0.0, 0.0, 0.0, 0.0, 0.0, 0.0, 0.0, 0.0, 0.0, 0.0, 0.0, 0.0, 0.0, 0.0, 0.0, 0.0, 0.0, 0.0, 0.0, 0.0, 0.0, 0.0, 0.0, 0.0, 0.0, 0.0, 0.0, 0.0, 0.0, 0.0, 0.0, 0.0, 0.0, 0.0, 0.0, 0.0, 0.0, 0.0, 0.0, 0.0, 0.0, 0.0, 0.0, 0.0])
me_cube_017.materials.append(mat_material)
me_cube_017.use_mirror_vertex_groups = False
me_cube_017.update()
me_cube_018 = bpy.data.meshes.new('Cube.018')
me_cube_018.from_pydata([(-0.1135, 2.325, -2.365), (-0.1135, 2.3, -2.35), (-0.1135, 2.35, -2.35), (-0.1035, 2.35, -2.3), (-0.1135, 2.365, -2.325), (-0.1035, 2.3, -2.35), (-0.1135, 2.35, -2.3), (-0.1035, 2.365, -2.325), (-0.1135, 2.325, -2.285), (-0.1035, 2.325, -2.365), (-0.1135, 2.3, -2.3), (-0.1035, 2.35, -2.35), (-0.1135, 2.285, -2.325), (-0.1035, 2.325, -2.325), (-0.1035, 2.325, -2.285), (-0.1035, 2.3, -2.3), (-0.1035, 2.285, -2.325), (-0.1135, 2.325, -2.335), (-0.1135, 2.319, -2.331), (-0.1135, 2.331, -2.331), (-0.1135, 2.335, -2.325), (-0.1135, 2.331, -2.319), (-0.1135, 2.325, -2.315), (-0.1135, 2.319, -2.319), (-0.1135, 2.315, -2.325), (-0.1856, 2.331, -2.331), (-0.1856, 2.325, -2.325), (-0.1856, 2.331, -2.319), (-0.1856, 2.319, -2.319), (-0.1856, 2.325, -2.335), (-0.1856, 2.319, -2.331), (-0.1856, 2.335, -2.325), (-0.1856, 2.325, -2.315), (-0.1856, 2.315, -2.325)], [], [(20, 21, 27, 31), (17, 19, 25, 29), (23, 24, 33, 28), (21, 22, 32, 27), (19, 20, 31, 25), (18, 17, 29, 30), (24, 18, 30, 33), (22, 23, 28, 32), (9, 5, 13), (9, 13, 11), (7, 11, 13), (7, 13, 3), (14, 3, 13), (14, 13, 15), (16, 15, 13), (16, 13, 5), (12, 10, 15, 16), (10, 8, 14, 15), (1, 12, 16, 5), (8, 6, 3, 14), (2, 0, 9, 11), (0, 1, 5, 9), (4, 2, 11, 7), (6, 4, 7, 3), (12, 1, 18, 24), (12, 24, 23, 10), (8, 10, 23, 22), (8, 22, 21, 6), (4, 6, 21, 20), (4, 20, 19, 2), (0, 2, 19, 17), (0, 17, 18, 1), (29, 26, 30), (29, 25, 26), (31, 26, 25), (31, 27, 26), (32, 26, 27), (32, 28, 26), (33, 26, 28), (33, 30, 26)])
_uv = me_cube_018.uv_layers.new(name='UVMap')
_uv.uv.foreach_set('vector', [0.0, 0.0, 0.0, 0.0, 0.0, 0.0, 0.0, 0.0, 0.0, 0.0, 0.0, 0.0, 0.0, 0.0, 0.0, 0.0, 0.0, 0.0, 0.0, 0.0, 0.0, 0.0, 0.0, 0.0, 0.0, 0.0, 0.0, 0.0, 0.0, 0.0, 0.0, 0.0, 0.0, 0.0, 0.0, 0.0, 0.0, 0.0, 0.0, 0.0, 0.0, 0.0, 0.0, 0.0, 0.0, 0.0, 0.0, 0.0, 0.0, 0.0, 0.0, 0.0, 0.0, 0.0, 0.0, 0.0, 0.0, 0.0, 0.0, 0.0, 0.0, 0.0, 0.0, 0.0, 0.0, 0.0, 0.0, 0.0, 0.0, 0.0, 0.0, 0.0, 0.0, 0.0, 0.0, 0.0, 0.0, 0.0, 0.0, 0.0, 0.0, 0.0, 0.0, 0.0, 0.0, 0.0, 0.0, 0.0, 0.0, 0.0, 0.0, 0.0, 0.0, 0.0, 0.0, 0.0, 0.0, 0.0, 0.0, 0.0, 0.0, 0.0, 0.0, 0.0, 0.0, 0.0, 0.0, 0.0, 0.0, 0.0, 0.0, 0.0, 0.0, 0.0, 0.0, 0.0, 0.0, 0.0, 0.0, 0.0, 0.0, 0.0, 0.0, 0.0, 0.0, 0.0, 0.0, 0.0, 0.0, 0.0, 0.0, 0.0, 0.0, 0.0, 0.0, 0.0, 0.0, 0.0, 0.0, 0.0, 0.0, 0.0, 0.0, 0.0, 0.0, 0.0, 0.0, 0.0, 0.0, 0.0, 0.0, 0.0, 0.0, 0.0, 0.0, 0.0, 0.0, 0.0, 0.0, 0.0, 0.0, 0.0, 0.0, 0.0, 0.0, 0.0, 0.0, 0.0, 0.0, 0.0, 0.0, 0.0, 0.0, 0.0, 0.0, 0.0, 0.0, 0.0, 0.0, 0.0, 0.0, 0.0, 0.0, 0.0, 0.0, 0.0, 0.0, 0.0, 0.0, 0.0, 0.0, 0.0, 0.0, 0.0, 0.0, 0.0, 0.0, 0.0, 0.0, 0.0, 0.0, 0.0, 0.0, 0.0, 0.0, 0.0, 0.0, 0.0, 0.0, 0.0, 0.0, 0.0, 0.0, 0.0, 0.0, 0.0, 0.0, 0.0, 0.0, 0.0, 0.0, 0.0, 0.0, 0.0, 0.0, 0.0, 0.0, 0.0, 0.0, 0.0, 0.0, 0.0, 0.0, 0.0, 0.0, 0.0, 0.0, 0.0, 0.0, 0.0, 0.0, 0.0, 0.0, 0.0, 0.0, 0.0, 0.0, 0.0, 0.0, 0.0, 0.0, 0.0, 0.0, 0.0, 0.0, 0.0, 0.0, 0.0, 0.0, 0.0, 0.0, 0.0, 0.0, 0.0, 0.0, 0.0, 0.0, 0.0, 0.0, 0.0, 0.0, 0.0, 0.0, 0.0, 0.0, 0.0, 0.0, 0.0, 0.0, 0.0, 0.0, 0.0, 0.0, 0.0, 0.0, 0.0, 0.0, 0.0])
me_cube_018.materials.append(mat_material)
me_cube_018.use_mirror_vertex_groups = False
me_cube_018.update()
me_cube_019 = bpy.data.meshes.new('Cube.019')
me_cube_019.from_pydata([(-0.1135, -2.325, -2.365), (-0.1135, -2.3, -2.35), (-0.1135, -2.35, -2.35), (-0.1035, -2.35, -2.3), (-0.1135, -2.365, -2.325), (-0.1035, -2.3, -2.35), (-0.1135, -2.35, -2.3), (-0.1035, -2.365, -2.325), (-0.1135, -2.325, -2.285), (-0.1035, -2.325, -2.365), (-0.1135, -2.3, -2.3), (-0.1035, -2.35, -2.35), (-0.1135, -2.285, -2.325), (-0.1035, -2.325, -2.325), (-0.1035, -2.325, -2.285), (-0.1035, -2.3, -2.3), (-0.1035, -2.285, -2.325), (-0.1135, -2.325, -2.335), (-0.1135, -2.319, -2.331), (-0.1135, -2.331, -2.331), (-0.1135, -2.335, -2.325), (-0.1135, -2.331, -2.319), (-0.1135, -2.325, -2.315), (-0.1135, -2.319, -2.319), (-0.1135, -2.315, -2.325), (-0.1856, -2.331, -2.331), (-0.1856, -2.325, -2.325), (-0.1856, -2.331, -2.319), (-0.1856, -2.319, -2.319), (-0.1856, -2.325, -2.335), (-0.1856, -2.319, -2.331), (-0.1856, -2.335, -2.325), (-0.1856, -2.325, -2.315), (-0.1856, -2.315, -2.325)], [], [(20, 31, 27, 21), (17, 29, 25, 19), (23, 28, 33, 24), (21, 27, 32, 22), (19, 25, 31, 20), (18, 30, 29, 17), (24, 33, 30, 18), (22, 32, 28, 23), (9, 13, 5), (9, 11, 13), (7, 13, 11), (7, 3, 13), (14, 13, 3), (14, 15, 13), (16, 13, 15), (16, 5, 13), (12, 16, 15, 10), (10, 15, 14, 8), (1, 5, 16, 12), (8, 14, 3, 6), (2, 11, 9, 0), (0, 9, 5, 1), (4, 7, 11, 2), (6, 3, 7, 4), (12, 24, 18, 1), (12, 10, 23, 24), (8, 22, 23, 10), (8, 6, 21, 22), (4, 20, 21, 6), (4, 2, 19, 20), (0, 17, 19, 2), (0, 1, 18, 17), (29, 30, 26), (29, 26, 25), (31, 25, 26), (31, 26, 27), (32, 27, 26), (32, 26, 28), (33, 28, 26), (33, 26, 30)])
_uv = me_cube_019.uv_layers.new(name='UVMap')
_uv.uv.foreach_set('vector', [0.0, 0.0, 0.0, 0.0, 0.0, 0.0, 0.0, 0.0, 0.0, 0.0, 0.0, 0.0, 0.0, 0.0, 0.0, 0.0, 0.0, 0.0, 0.0, 0.0, 0.0, 0.0, 0.0, 0.0, 0.0, 0.0, 0.0, 0.0, 0.0, 0.0, 0.0, 0.0, 0.0, 0.0, 0.0, 0.0, 0.0, 0.0, 0.0, 0.0, 0.0, 0.0, 0.0, 0.0, 0.0, 0.0, 0.0, 0.0, 0.0, 0.0, 0.0, 0.0, 0.0, 0.0, 0.0, 0.0, 0.0, 0.0, 0.0, 0.0, 0.0, 0.0, 0.0, 0.0, 0.0, 0.0, 0.0, 0.0, 0.0, 0.0, 0.0, 0.0, 0.0, 0.0, 0.0, 0.0, 0.0, 0.0, 0.0, 0.0, 0.0, 0.0, 0.0, 0.0, 0.0, 0.0, 0.0, 0.0, 0.0, 0.0, 0.0, 0.0, 0.0, 0.0, 0.0, 0.0, 0.0, 0.0, 0.0, 0.0, 0.0, 0.0, 0.0, 0.0, 0.0, 0.0, 0.0, 0.0, 0.0, 0.0, 0.0, 0.0, 0.0, 0.0, 0.0, 0.0, 0.0, 0.0, 0.0, 0.0, 0.0, 0.0, 0.0, 0.0, 0.0, 0.0, 0.0, 0.0, 0.0, 0.0, 0.0, 0.0, 0.0, 0.0, 0.0, 0.0, 0.0, 0.0, 0.0, 0.0, 0.0, 0.0, 0.0, 0.0, 0.0, 0.0, 0.0, 0.0, 0.0, 0.0, 0.0, 0.0, 0.0, 0.0, 0.0, 0.0, 0.0, 0.0, 0.0, 0.0, 0.0, 0.0, 0.0, 0.0, 0.0, 0.0, 0.0, 0.0, 0.0, 0.0, 0.0, 0.0, 0.0, 0.0, 0.0, 0.0, 0.0, 0.0, 0.0, 0.0, 0.0, 0.0, 0.0, 0.0, 0.0, 0.0, 0.0, 0.0, 0.0, 0.0, 0.0, 0.0, 0.0, 0.0, 0.0, 0.0, 0.0, 0.0, 0.0, 0.0, 0.0, 0.0, 0.0, 0.0, 0.0, 0.0, 0.0, 0.0, 0.0, 0.0, 0.0, 0.0, 0.0, 0.0, 0.0, 0.0, 0.0, 0.0, 0.0, 0.0, 0.0, 0.0, 0.0, 0.0, 0.0, 0.0, 0.0, 0.0, 0.0, 0.0, 0.0, 0.0, 0.0, 0.0, 0.0, 0.0, 0.0, 0.0, 0.0, 0.0, 0.0, 0.0, 0.0, 0.0, 0.0, 0.0, 0.0, 0.0, 0.0, 0.0, 0.0, 0.0, 0.0, 0.0, 0.0, 0.0, 0.0, 0.0, 0.0, 0.0, 0.0, 0.0, 0.0, 0.0, 0.0, 0.0, 0.0, 0.0, 0.0, 0.0, 0.0, 0.0, 0.0, 0.0, 0.0, 0.0, 0.0, 0.0, 0.0, 0.0, 0.0, 0.0, 0.0, 0.0, 0.0, 0.0, 0.0, 0.0])
me_cube_019.materials.append(mat_material)
me_cube_019.use_mirror_vertex_groups = False
me_cube_019.update()

# ---- objects
ob_rim = bpy.data.objects.new('Rim', me_cube)
ob_blade = bpy.data.objects.new('Blade', me_cube_001)
ob_blade_001 = bpy.data.objects.new('Blade.001', me_cube_002)
ob_blade_002 = bpy.data.objects.new('Blade.002', me_cube_003)
ob_blade_003 = bpy.data.objects.new('Blade.003', me_cube_004)
ob_blade_004 = bpy.data.objects.new('Blade.004', me_cube_005)
ob_blade_005 = bpy.data.objects.new('Blade.005', me_cube_006)
ob_blade_006 = bpy.data.objects.new('Blade.006', me_cube_007)
ob_blade_007 = bpy.data.objects.new('Blade.007', me_cube_008)
ob_blade_008 = bpy.data.objects.new('Blade.008', me_cube_009)
ob_blade_009 = bpy.data.objects.new('Blade.009', me_cube_010)
ob_blade_010 = bpy.data.objects.new('Blade.010', me_cube_011)
ob_bolt = bpy.data.objects.new('Bolt', me_cube_015)
ob_bolt_001 = bpy.data.objects.new('Bolt.001', me_cube_016)
ob_bolt_002 = bpy.data.objects.new('Bolt.002', me_cube_017)
ob_bolt_003 = bpy.data.objects.new('Bolt.003', me_cube_018)
ob_bolt_004 = bpy.data.objects.new('Bolt.004', me_cube_019)

# ---- transforms, parenting, visibility, modifiers, constraints
ob_rim.location = (0.0, 0.0, 0.0)
ob_rim.lock_rotations_4d = False
ob_rim.empty_display_type = 'ARROWS'
ob_rim.lineart.crease_threshold = 0.0
ob_blade.location = (0.0, 0.0, 0.0)
ob_blade.lock_rotations_4d = False
ob_blade.empty_display_type = 'ARROWS'
ob_blade.lineart.crease_threshold = 0.0
ob_blade_001.location = (0.0, 0.0, 0.0)
ob_blade_001.lock_rotations_4d = False
ob_blade_001.empty_display_type = 'ARROWS'
ob_blade_001.lineart.crease_threshold = 0.0
ob_blade_002.location = (0.0, 0.0, 0.0)
ob_blade_002.lock_rotations_4d = False
ob_blade_002.empty_display_type = 'ARROWS'
ob_blade_002.lineart.crease_threshold = 0.0
ob_blade_003.location = (0.0, 0.0, 0.0)
ob_blade_003.lock_rotations_4d = False
ob_blade_003.empty_display_type = 'ARROWS'
ob_blade_003.lineart.crease_threshold = 0.0
ob_blade_004.location = (0.0, 0.0, 0.0)
ob_blade_004.lock_rotations_4d = False
ob_blade_004.empty_display_type = 'ARROWS'
ob_blade_004.lineart.crease_threshold = 0.0
ob_blade_005.location = (0.0, 0.0, 0.0)
ob_blade_005.lock_rotations_4d = False
ob_blade_005.empty_display_type = 'ARROWS'
ob_blade_005.lineart.crease_threshold = 0.0
ob_blade_006.location = (0.0, 0.0, 0.0)
ob_blade_006.lock_rotations_4d = False
ob_blade_006.empty_display_type = 'ARROWS'
ob_blade_006.lineart.crease_threshold = 0.0
ob_blade_007.location = (0.0, 0.0, 0.0)
ob_blade_007.lock_rotations_4d = False
ob_blade_007.empty_display_type = 'ARROWS'
ob_blade_007.lineart.crease_threshold = 0.0
ob_blade_008.location = (0.0, 0.0, 0.0)
ob_blade_008.lock_rotations_4d = False
ob_blade_008.empty_display_type = 'ARROWS'
ob_blade_008.lineart.crease_threshold = 0.0
ob_blade_009.location = (0.0, 0.0, 0.0)
ob_blade_009.lock_rotations_4d = False
ob_blade_009.empty_display_type = 'ARROWS'
ob_blade_009.lineart.crease_threshold = 0.0
ob_blade_010.location = (0.0, 0.0, 0.0)
ob_blade_010.lock_rotations_4d = False
ob_blade_010.empty_display_type = 'ARROWS'
ob_blade_010.lineart.crease_threshold = 0.0
ob_bolt.location = (0.0, 0.0, 0.0)
ob_bolt.lock_rotations_4d = False
ob_bolt.empty_display_type = 'ARROWS'
ob_bolt.lineart.crease_threshold = 0.0
ob_bolt_001.location = (0.0, 0.0, 0.0)
ob_bolt_001.lock_rotations_4d = False
ob_bolt_001.empty_display_type = 'ARROWS'
ob_bolt_001.lineart.crease_threshold = 0.0
ob_bolt_002.location = (0.0, 0.0, 0.0)
ob_bolt_002.lock_rotations_4d = False
ob_bolt_002.empty_display_type = 'ARROWS'
ob_bolt_002.lineart.crease_threshold = 0.0
ob_bolt_003.location = (0.0, 0.0, 0.0)
ob_bolt_003.lock_rotations_4d = False
ob_bolt_003.empty_display_type = 'ARROWS'
ob_bolt_003.lineart.crease_threshold = 0.0
ob_bolt_004.location = (0.0, 0.0, 0.0)
ob_bolt_004.lock_rotations_4d = False
ob_bolt_004.empty_display_type = 'ARROWS'
ob_bolt_004.lineart.crease_threshold = 0.0

# ---- collection membership
col_collection.objects.link(ob_rim)
col_blades.objects.link(ob_blade)
col_blades.objects.link(ob_blade_001)
col_blades.objects.link(ob_blade_002)
col_blades.objects.link(ob_blade_003)
col_blades.objects.link(ob_blade_004)
col_blades.objects.link(ob_blade_005)
col_blades.objects.link(ob_blade_006)
col_blades.objects.link(ob_blade_007)
col_blades.objects.link(ob_blade_008)
col_blades.objects.link(ob_blade_009)
col_blades.objects.link(ob_blade_010)
col_bolts.objects.link(ob_bolt)
col_bolts.objects.link(ob_bolt_001)
col_bolts.objects.link(ob_bolt_002)
col_bolts.objects.link(ob_bolt_003)
col_bolts.objects.link(ob_bolt_004)

# ---- scene / render settings (as saved in the file)
scene.frame_start = 1; scene.frame_end = 250; scene.frame_set(52)
scene.render.engine = 'BLENDER_EEVEE_NEXT'
scene.cycles.sampling_pattern = 'TABULATED_SOBOL'
scene.cycles.use_light_tree = False
scene.view_settings.view_transform = 'Filmic'
bpy.context.view_layer.update()

# ---- added for rendering (the .blend has no active camera and no usable light): camera, sun
cam_auto = bpy.data.cameras.new('AutoCamera')
cam_auto.lens = 50.0
cam_auto.sensor_width = 36.0
cam_auto.clip_end = 1000.0
ob_auto_camera = bpy.data.objects.new('AutoCamera', cam_auto)
scene.collection.objects.link(ob_auto_camera)
ob_auto_camera.location = (7.12819, -8.56645, 5.71097)
ob_auto_camera.rotation_euler = (1.09748, -7.21219e-08, 0.694738)
scene.camera = ob_auto_camera
light_auto_sun = bpy.data.lights.new('AutoSun', 'SUN')
light_auto_sun.energy = 3.0
light_auto_sun.angle = 0.0523599
ob_auto_sun = bpy.data.objects.new('AutoSun', light_auto_sun)
scene.collection.objects.link(ob_auto_sun)
ob_auto_sun.rotation_euler = (0.872665, 0.174533, 0.523599)
bpy.context.view_layer.update()
